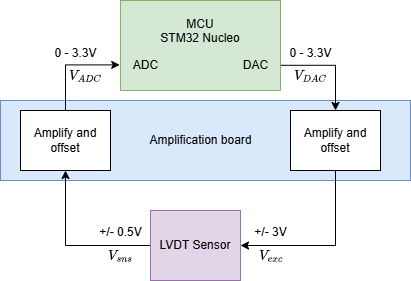

The diagram above was exported from draw.io. Its source (the exported page's mxGraphModel, read from the mxfile embedded in the PNG):
<mxGraphModel dx="2066" dy="1201" grid="1" gridSize="10" guides="1" tooltips="1" connect="1" arrows="1" fold="1" page="1" pageScale="1" pageWidth="850" pageHeight="1100" math="1" shadow="0">
  <root>
    <mxCell id="0" />
    <mxCell id="1" parent="0" />
    <mxCell id="vbS9gAzhv81Ay9Qbq-EK-17" value="" style="rounded=0;whiteSpace=wrap;html=1;fillColor=#dae8fc;strokeColor=#6c8ebf;" parent="1" vertex="1">
      <mxGeometry x="240" y="430" width="410" height="80" as="geometry" />
    </mxCell>
    <mxCell id="vbS9gAzhv81Ay9Qbq-EK-1" value="MCU&lt;br&gt;STM32 Nucleo&lt;div&gt;&lt;br&gt;&lt;/div&gt;&lt;div&gt;&lt;br&gt;&lt;/div&gt;" style="rounded=0;whiteSpace=wrap;html=1;fillColor=#d5e8d4;strokeColor=#82b366;" parent="1" vertex="1">
      <mxGeometry x="360" y="330" width="160" height="90" as="geometry" />
    </mxCell>
    <mxCell id="vbS9gAzhv81Ay9Qbq-EK-2" value="ADC" style="text;html=1;align=center;verticalAlign=middle;resizable=0;points=[];autosize=1;strokeColor=none;fillColor=none;" parent="1" vertex="1">
      <mxGeometry x="360" y="380" width="50" height="30" as="geometry" />
    </mxCell>
    <mxCell id="vbS9gAzhv81Ay9Qbq-EK-9" style="edgeStyle=orthogonalEdgeStyle;rounded=0;orthogonalLoop=1;jettySize=auto;html=1;entryX=0.5;entryY=0;entryDx=0;entryDy=0;exitX=1.008;exitY=0.493;exitDx=0;exitDy=0;exitPerimeter=0;" parent="1" source="vbS9gAzhv81Ay9Qbq-EK-3" target="j3rj_yeORjObnqKOZfpG-3" edge="1">
      <mxGeometry relative="1" as="geometry">
        <mxPoint x="580" y="440" as="targetPoint" />
      </mxGeometry>
    </mxCell>
    <mxCell id="vbS9gAzhv81Ay9Qbq-EK-3" value="DAC" style="text;html=1;align=center;verticalAlign=middle;resizable=0;points=[];autosize=1;strokeColor=none;fillColor=none;" parent="1" vertex="1">
      <mxGeometry x="470" y="380" width="50" height="30" as="geometry" />
    </mxCell>
    <mxCell id="vbS9gAzhv81Ay9Qbq-EK-13" style="edgeStyle=orthogonalEdgeStyle;rounded=0;orthogonalLoop=1;jettySize=auto;html=1;entryX=0.5;entryY=1;entryDx=0;entryDy=0;" parent="1" source="vbS9gAzhv81Ay9Qbq-EK-4" target="vbS9gAzhv81Ay9Qbq-EK-7" edge="1">
      <mxGeometry relative="1" as="geometry" />
    </mxCell>
    <mxCell id="vbS9gAzhv81Ay9Qbq-EK-4" value="&lt;div&gt;LVDT Sensor&lt;br&gt;&lt;/div&gt;" style="rounded=0;whiteSpace=wrap;html=1;fillColor=#e1d5e7;strokeColor=#9673a6;" parent="1" vertex="1">
      <mxGeometry x="390" y="540" width="90" height="70" as="geometry" />
    </mxCell>
    <mxCell id="vbS9gAzhv81Ay9Qbq-EK-5" value="\(V_{exc}\)" style="text;html=1;align=center;verticalAlign=middle;resizable=0;points=[];autosize=1;strokeColor=none;fillColor=none;" parent="1" vertex="1">
      <mxGeometry x="470" y="570" width="80" height="30" as="geometry" />
    </mxCell>
    <mxCell id="vbS9gAzhv81Ay9Qbq-EK-6" value="\(V_{sns}\)" style="text;html=1;align=center;verticalAlign=middle;resizable=0;points=[];autosize=1;strokeColor=none;fillColor=none;" parent="1" vertex="1">
      <mxGeometry x="320" y="570" width="80" height="30" as="geometry" />
    </mxCell>
    <mxCell id="vbS9gAzhv81Ay9Qbq-EK-7" value="Amplify and offset" style="rounded=0;whiteSpace=wrap;html=1;" parent="1" vertex="1">
      <mxGeometry x="260" y="440" width="90" height="60" as="geometry" />
    </mxCell>
    <mxCell id="vbS9gAzhv81Ay9Qbq-EK-10" value="0 - 3.3V" style="text;html=1;align=center;verticalAlign=middle;resizable=0;points=[];autosize=1;strokeColor=none;fillColor=none;" parent="1" vertex="1">
      <mxGeometry x="515" y="368" width="70" height="30" as="geometry" />
    </mxCell>
    <mxCell id="vbS9gAzhv81Ay9Qbq-EK-11" value="+/- 3V" style="text;html=1;align=center;verticalAlign=middle;resizable=0;points=[];autosize=1;strokeColor=none;fillColor=none;" parent="1" vertex="1">
      <mxGeometry x="480" y="547" width="60" height="30" as="geometry" />
    </mxCell>
    <mxCell id="vbS9gAzhv81Ay9Qbq-EK-12" style="edgeStyle=orthogonalEdgeStyle;rounded=0;orthogonalLoop=1;jettySize=auto;html=1;entryX=1;entryY=0.5;entryDx=0;entryDy=0;exitX=0.5;exitY=1;exitDx=0;exitDy=0;" parent="1" source="j3rj_yeORjObnqKOZfpG-3" target="vbS9gAzhv81Ay9Qbq-EK-4" edge="1">
      <mxGeometry relative="1" as="geometry">
        <mxPoint x="580" y="500" as="sourcePoint" />
      </mxGeometry>
    </mxCell>
    <mxCell id="vbS9gAzhv81Ay9Qbq-EK-14" value="+/- 0.5V" style="text;html=1;align=center;verticalAlign=middle;resizable=0;points=[];autosize=1;strokeColor=none;fillColor=none;" parent="1" vertex="1">
      <mxGeometry x="325" y="547" width="70" height="30" as="geometry" />
    </mxCell>
    <mxCell id="vbS9gAzhv81Ay9Qbq-EK-15" style="edgeStyle=orthogonalEdgeStyle;rounded=0;orthogonalLoop=1;jettySize=auto;html=1;entryX=-0.016;entryY=0.48;entryDx=0;entryDy=0;entryPerimeter=0;exitX=0.5;exitY=0;exitDx=0;exitDy=0;" parent="1" source="vbS9gAzhv81Ay9Qbq-EK-7" target="vbS9gAzhv81Ay9Qbq-EK-2" edge="1">
      <mxGeometry relative="1" as="geometry" />
    </mxCell>
    <mxCell id="vbS9gAzhv81Ay9Qbq-EK-16" value="0 - 3.3V" style="text;html=1;align=center;verticalAlign=middle;resizable=0;points=[];autosize=1;strokeColor=none;fillColor=none;" parent="1" vertex="1">
      <mxGeometry x="280" y="368" width="70" height="30" as="geometry" />
    </mxCell>
    <mxCell id="vbS9gAzhv81Ay9Qbq-EK-18" value="Amplification board" style="text;html=1;align=center;verticalAlign=middle;resizable=0;points=[];autosize=1;strokeColor=none;fillColor=none;" parent="1" vertex="1">
      <mxGeometry x="375" y="455" width="130" height="30" as="geometry" />
    </mxCell>
    <mxCell id="j3rj_yeORjObnqKOZfpG-1" value="\(V_{ADC}\)" style="text;html=1;align=center;verticalAlign=middle;resizable=0;points=[];autosize=1;strokeColor=none;fillColor=none;" parent="1" vertex="1">
      <mxGeometry x="280" y="390" width="90" height="30" as="geometry" />
    </mxCell>
    <mxCell id="j3rj_yeORjObnqKOZfpG-2" value="\(V_{DAC}\)" style="text;html=1;align=center;verticalAlign=middle;resizable=0;points=[];autosize=1;strokeColor=none;fillColor=none;" parent="1" vertex="1">
      <mxGeometry x="505" y="390" width="90" height="30" as="geometry" />
    </mxCell>
    <mxCell id="j3rj_yeORjObnqKOZfpG-3" value="Amplify and offset" style="rounded=0;whiteSpace=wrap;html=1;" parent="1" vertex="1">
      <mxGeometry x="530" y="440" width="90" height="60" as="geometry" />
    </mxCell>
  </root>
</mxGraphModel>